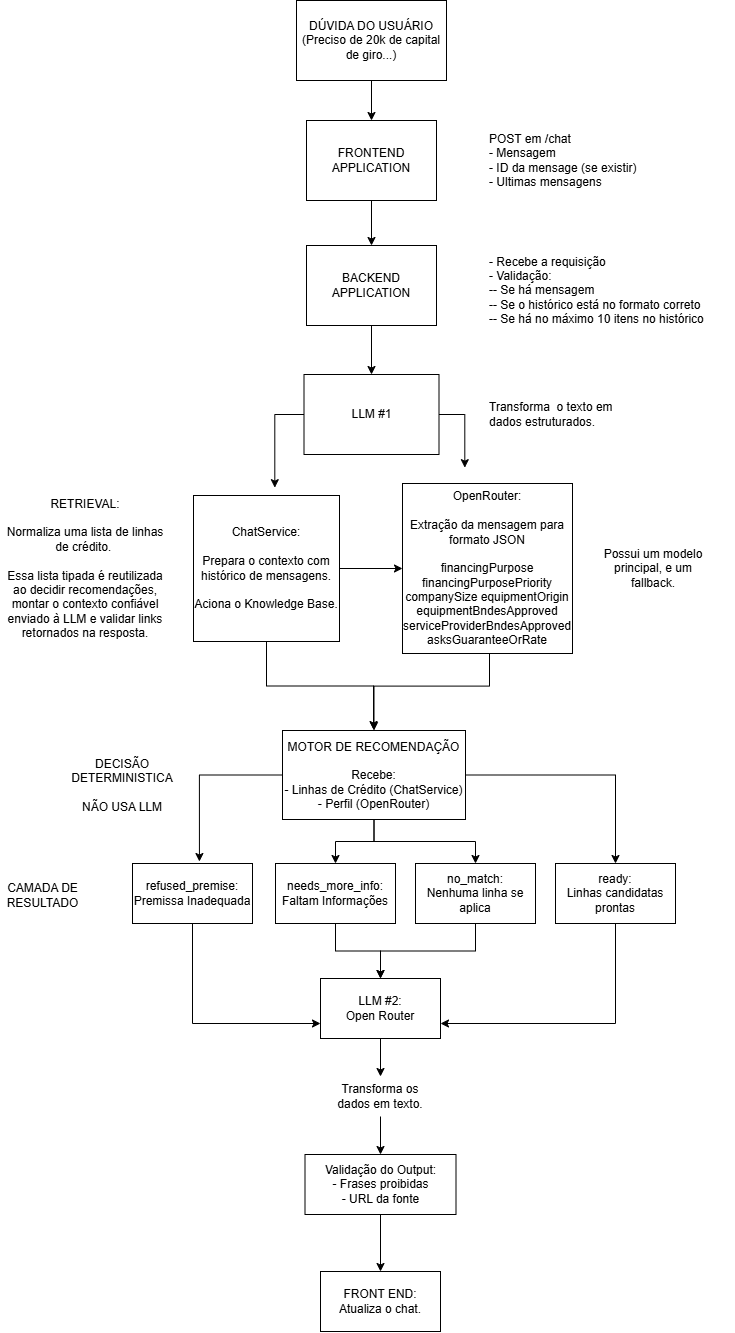

The diagram above was exported from draw.io. Its source (the exported page's mxGraphModel, read from the mxfile embedded in the PNG):
<mxGraphModel dx="972" dy="530" grid="0" gridSize="10" guides="1" tooltips="1" connect="1" arrows="1" fold="1" page="1" pageScale="1" pageWidth="827" pageHeight="1450" background="light-dark(#FFFFFF,#121212)" math="0" shadow="0">
  <root>
    <mxCell id="0" />
    <mxCell id="1" parent="0" />
    <mxCell id="sdbtyk3Ddc5EHc6Y592U-3" edge="1" parent="1" source="sdbtyk3Ddc5EHc6Y592U-1" style="edgeStyle=orthogonalEdgeStyle;rounded=0;orthogonalLoop=1;jettySize=auto;html=1;" target="sdbtyk3Ddc5EHc6Y592U-2" value="">
      <mxGeometry relative="1" as="geometry" />
    </mxCell>
    <mxCell id="sdbtyk3Ddc5EHc6Y592U-1" parent="1" style="rounded=0;whiteSpace=wrap;html=1;" value="DÚVIDA DO USUÁRIO&lt;div&gt;(Preciso de 20k de capital de giro...)&lt;/div&gt;" vertex="1">
      <mxGeometry height="80" width="150" x="330" y="40" as="geometry" />
    </mxCell>
    <mxCell id="sdbtyk3Ddc5EHc6Y592U-11" edge="1" parent="1" source="sdbtyk3Ddc5EHc6Y592U-2" style="edgeStyle=orthogonalEdgeStyle;rounded=0;orthogonalLoop=1;jettySize=auto;html=1;" target="sdbtyk3Ddc5EHc6Y592U-10" value="">
      <mxGeometry relative="1" as="geometry" />
    </mxCell>
    <mxCell id="sdbtyk3Ddc5EHc6Y592U-2" parent="1" style="rounded=0;whiteSpace=wrap;html=1;" value="FRONTEND APPLICATION" vertex="1">
      <mxGeometry height="80" width="130" x="340" y="160" as="geometry" />
    </mxCell>
    <mxCell id="sdbtyk3Ddc5EHc6Y592U-6" parent="1" style="text;html=1;whiteSpace=wrap;strokeColor=none;fillColor=none;align=left;verticalAlign=middle;rounded=0;" value="POST em /chat&lt;div&gt;- Mensagem&lt;/div&gt;&lt;div&gt;- ID da mensage (se existir)&lt;/div&gt;&lt;div&gt;- Ultimas mensagens&lt;/div&gt;" vertex="1">
      <mxGeometry height="60" width="170" x="521" y="170" as="geometry" />
    </mxCell>
    <mxCell id="sdbtyk3Ddc5EHc6Y592U-15" edge="1" parent="1" source="sdbtyk3Ddc5EHc6Y592U-10" style="edgeStyle=orthogonalEdgeStyle;rounded=0;orthogonalLoop=1;jettySize=auto;html=1;" target="sdbtyk3Ddc5EHc6Y592U-14" value="">
      <mxGeometry relative="1" as="geometry" />
    </mxCell>
    <mxCell id="sdbtyk3Ddc5EHc6Y592U-10" parent="1" style="rounded=0;whiteSpace=wrap;html=1;" value="BACKEND APPLICATION" vertex="1">
      <mxGeometry height="80" width="130" x="340" y="285" as="geometry" />
    </mxCell>
    <mxCell id="sdbtyk3Ddc5EHc6Y592U-12" parent="1" style="text;html=1;whiteSpace=wrap;strokeColor=none;fillColor=none;align=left;verticalAlign=middle;rounded=0;" value="- Recebe a requisição&lt;div&gt;- Validação:&lt;/div&gt;&lt;div&gt;-- Se há mensagem&lt;/div&gt;&lt;div&gt;-- Se o histórico está no formato correto&lt;/div&gt;&lt;div&gt;-- Se há no máximo 10 itens no histórico&lt;/div&gt;" vertex="1">
      <mxGeometry height="98" width="248" x="521" y="281" as="geometry" />
    </mxCell>
    <mxCell id="sdbtyk3Ddc5EHc6Y592U-22" edge="1" parent="1" source="sdbtyk3Ddc5EHc6Y592U-14" style="edgeStyle=orthogonalEdgeStyle;rounded=0;orthogonalLoop=1;jettySize=auto;html=1;">
      <mxGeometry relative="1" as="geometry">
        <mxPoint x="308.31" y="527.17" as="targetPoint" />
      </mxGeometry>
    </mxCell>
    <mxCell id="sdbtyk3Ddc5EHc6Y592U-31" edge="1" parent="1" source="sdbtyk3Ddc5EHc6Y592U-14" style="edgeStyle=orthogonalEdgeStyle;rounded=0;orthogonalLoop=1;jettySize=auto;html=1;">
      <mxGeometry relative="1" as="geometry">
        <mxPoint x="498.31" y="507.17" as="targetPoint" />
      </mxGeometry>
    </mxCell>
    <mxCell id="sdbtyk3Ddc5EHc6Y592U-14" parent="1" style="rounded=0;whiteSpace=wrap;html=1;" value="LLM #1" vertex="1">
      <mxGeometry height="80" width="135" x="337.5" y="414" as="geometry" />
    </mxCell>
    <mxCell id="sdbtyk3Ddc5EHc6Y592U-16" parent="1" style="text;html=1;whiteSpace=wrap;strokeColor=none;fillColor=none;align=left;verticalAlign=middle;rounded=0;" value="Transforma&amp;nbsp; o texto em dados estruturados." vertex="1">
      <mxGeometry height="60" width="135" x="521" y="424" as="geometry" />
    </mxCell>
    <mxCell id="sdbtyk3Ddc5EHc6Y592U-30" edge="1" parent="1" source="sdbtyk3Ddc5EHc6Y592U-20" style="edgeStyle=orthogonalEdgeStyle;rounded=0;orthogonalLoop=1;jettySize=auto;html=1;" target="sdbtyk3Ddc5EHc6Y592U-29" value="">
      <mxGeometry relative="1" as="geometry" />
    </mxCell>
    <mxCell id="sdbtyk3Ddc5EHc6Y592U-35" edge="1" parent="1" source="sdbtyk3Ddc5EHc6Y592U-20" style="edgeStyle=orthogonalEdgeStyle;rounded=0;orthogonalLoop=1;jettySize=auto;html=1;" target="sdbtyk3Ddc5EHc6Y592U-34">
      <mxGeometry relative="1" as="geometry" />
    </mxCell>
    <mxCell id="sdbtyk3Ddc5EHc6Y592U-20" parent="1" style="whiteSpace=wrap;html=1;aspect=fixed;" value="ChatService:&lt;br&gt;&lt;br&gt;&lt;div&gt;Prepara o contexto com histórico de mensagens.&lt;div&gt;&lt;br&gt;&lt;/div&gt;&lt;div&gt;Aciona o Knowledge Base.&lt;/div&gt;&lt;/div&gt;" vertex="1">
      <mxGeometry height="146" width="146" x="227" y="535" as="geometry" />
    </mxCell>
    <mxCell id="sdbtyk3Ddc5EHc6Y592U-27" parent="1" style="text;html=1;whiteSpace=wrap;strokeColor=none;fillColor=none;align=center;verticalAlign=middle;rounded=0;" value="RETRIEVAL:&lt;div&gt;&lt;br&gt;&lt;/div&gt;&lt;div&gt;Normaliza uma lista de linhas de crédito.&amp;nbsp;&lt;br&gt;&lt;br&gt;Essa lista tipada é reutilizada ao decidir recomendações, montar o contexto confiável enviado à LLM e validar links retornados na resposta.&lt;/div&gt;" vertex="1">
      <mxGeometry height="176" width="162" x="38" y="520" as="geometry" />
    </mxCell>
    <mxCell id="sdbtyk3Ddc5EHc6Y592U-36" edge="1" parent="1" style="edgeStyle=orthogonalEdgeStyle;rounded=0;orthogonalLoop=1;jettySize=auto;html=1;">
      <mxGeometry relative="1" as="geometry">
        <Array as="points">
          <mxPoint x="523" y="725.6" />
          <mxPoint x="407" y="725.6" />
        </Array>
        <mxPoint x="523" y="693" as="sourcePoint" />
        <mxPoint x="407" y="769" as="targetPoint" />
      </mxGeometry>
    </mxCell>
    <mxCell id="sdbtyk3Ddc5EHc6Y592U-29" parent="1" style="whiteSpace=wrap;html=1;aspect=fixed;" value="OpenRouter:&lt;div&gt;&lt;br&gt;&lt;/div&gt;&lt;div&gt;Extração da mensagem para formato JSON&lt;/div&gt;&lt;div&gt;&lt;br&gt;&lt;/div&gt;&lt;div&gt;financingPurpose financingPurposePriority companySize equipmentOrigin equipmentBndesApproved serviceProviderBndesApproved asksGuaranteeOrRate&lt;/div&gt;" vertex="1">
      <mxGeometry height="170" width="170" x="436" y="523" as="geometry" />
    </mxCell>
    <mxCell id="sdbtyk3Ddc5EHc6Y592U-32" parent="1" style="text;html=1;whiteSpace=wrap;strokeColor=none;fillColor=none;align=center;verticalAlign=middle;rounded=0;" value="Possui um modelo principal, e um fallback." vertex="1">
      <mxGeometry height="55" width="122" x="626" y="580.5" as="geometry" />
    </mxCell>
    <mxCell id="sdbtyk3Ddc5EHc6Y592U-47" edge="1" parent="1" source="sdbtyk3Ddc5EHc6Y592U-34" style="edgeStyle=orthogonalEdgeStyle;rounded=0;orthogonalLoop=1;jettySize=auto;html=1;" target="sdbtyk3Ddc5EHc6Y592U-44" value="">
      <mxGeometry relative="1" as="geometry" />
    </mxCell>
    <mxCell id="sdbtyk3Ddc5EHc6Y592U-49" edge="1" parent="1" source="sdbtyk3Ddc5EHc6Y592U-34" style="edgeStyle=orthogonalEdgeStyle;rounded=0;orthogonalLoop=1;jettySize=auto;html=1;entryX=0.5;entryY=0;entryDx=0;entryDy=0;" target="sdbtyk3Ddc5EHc6Y592U-45">
      <mxGeometry relative="1" as="geometry" />
    </mxCell>
    <mxCell id="sdbtyk3Ddc5EHc6Y592U-50" edge="1" parent="1" source="sdbtyk3Ddc5EHc6Y592U-34" style="edgeStyle=orthogonalEdgeStyle;rounded=0;orthogonalLoop=1;jettySize=auto;html=1;">
      <mxGeometry relative="1" as="geometry">
        <mxPoint x="232.92796325683594" y="901.0168838500977" as="targetPoint" />
      </mxGeometry>
    </mxCell>
    <mxCell id="sdbtyk3Ddc5EHc6Y592U-51" edge="1" parent="1" source="sdbtyk3Ddc5EHc6Y592U-34" style="edgeStyle=orthogonalEdgeStyle;rounded=0;orthogonalLoop=1;jettySize=auto;html=1;entryX=0.5;entryY=0;entryDx=0;entryDy=0;" target="sdbtyk3Ddc5EHc6Y592U-46">
      <mxGeometry relative="1" as="geometry" />
    </mxCell>
    <mxCell id="sdbtyk3Ddc5EHc6Y592U-34" parent="1" style="rounded=0;whiteSpace=wrap;html=1;" value="MOTOR DE RECOMENDAÇÃO&lt;div&gt;&lt;br&gt;&lt;/div&gt;&lt;div&gt;Recebe:&lt;br&gt;- Linhas de Crédito (ChatService)&lt;/div&gt;&lt;div&gt;- Perfil (OpenRouter)&lt;/div&gt;" vertex="1">
      <mxGeometry height="89" width="183" x="316" y="770" as="geometry" />
    </mxCell>
    <mxCell id="sdbtyk3Ddc5EHc6Y592U-37" parent="1" style="text;html=1;whiteSpace=wrap;strokeColor=none;fillColor=none;align=center;verticalAlign=middle;rounded=0;" value="DECISÃO DETERMINISTICA&lt;div&gt;&lt;br&gt;&lt;/div&gt;&lt;div&gt;NÃO USA LLM&lt;/div&gt;" vertex="1">
      <mxGeometry height="68.5" width="118" x="97" y="790.5" as="geometry" />
    </mxCell>
    <mxCell id="sdbtyk3Ddc5EHc6Y592U-42" parent="1" style="text;html=1;whiteSpace=wrap;strokeColor=none;fillColor=none;align=center;verticalAlign=middle;rounded=0;" value="CAMADA DE RESULTADO" vertex="1">
      <mxGeometry height="40" width="85" x="34" y="915" as="geometry" />
    </mxCell>
    <mxCell id="sdbtyk3Ddc5EHc6Y592U-58" edge="1" parent="1" style="edgeStyle=orthogonalEdgeStyle;rounded=0;orthogonalLoop=1;jettySize=auto;html=1;entryX=0;entryY=0.75;entryDx=0;entryDy=0;" target="sdbtyk3Ddc5EHc6Y592U-53">
      <mxGeometry relative="1" as="geometry">
        <Array as="points">
          <mxPoint x="226" y="963" />
          <mxPoint x="226" y="1063" />
        </Array>
        <mxPoint x="276" y="963" as="sourcePoint" />
        <mxPoint x="276" y="1072.5552444458008" as="targetPoint" />
      </mxGeometry>
    </mxCell>
    <mxCell id="sdbtyk3Ddc5EHc6Y592U-43" parent="1" style="rounded=0;whiteSpace=wrap;html=1;" value="refused_premise:&lt;div&gt;Premissa Inadequada&lt;/div&gt;" vertex="1">
      <mxGeometry height="60" width="120" x="166" y="903" as="geometry" />
    </mxCell>
    <mxCell id="sdbtyk3Ddc5EHc6Y592U-55" edge="1" parent="1" source="sdbtyk3Ddc5EHc6Y592U-44" style="edgeStyle=orthogonalEdgeStyle;rounded=0;orthogonalLoop=1;jettySize=auto;html=1;" target="sdbtyk3Ddc5EHc6Y592U-53">
      <mxGeometry relative="1" as="geometry" />
    </mxCell>
    <mxCell id="sdbtyk3Ddc5EHc6Y592U-44" parent="1" style="rounded=0;whiteSpace=wrap;html=1;" value="needs_more_info:&lt;div&gt;Faltam Informações&lt;/div&gt;" vertex="1">
      <mxGeometry height="60" width="120" x="309" y="903" as="geometry" />
    </mxCell>
    <mxCell id="sdbtyk3Ddc5EHc6Y592U-56" edge="1" parent="1" source="sdbtyk3Ddc5EHc6Y592U-45" style="edgeStyle=orthogonalEdgeStyle;rounded=0;orthogonalLoop=1;jettySize=auto;html=1;" target="sdbtyk3Ddc5EHc6Y592U-53">
      <mxGeometry relative="1" as="geometry" />
    </mxCell>
    <mxCell id="sdbtyk3Ddc5EHc6Y592U-45" parent="1" style="rounded=0;whiteSpace=wrap;html=1;" value="no_match:&lt;div&gt;Nenhuma linha se aplica&lt;/div&gt;" vertex="1">
      <mxGeometry height="60" width="120" x="449" y="903" as="geometry" />
    </mxCell>
    <mxCell id="sdbtyk3Ddc5EHc6Y592U-57" edge="1" parent="1" source="sdbtyk3Ddc5EHc6Y592U-46" style="edgeStyle=orthogonalEdgeStyle;rounded=0;orthogonalLoop=1;jettySize=auto;html=1;exitX=0.5;exitY=1;exitDx=0;exitDy=0;entryX=1;entryY=0.75;entryDx=0;entryDy=0;" target="sdbtyk3Ddc5EHc6Y592U-53">
      <mxGeometry relative="1" as="geometry" />
    </mxCell>
    <mxCell id="sdbtyk3Ddc5EHc6Y592U-46" parent="1" style="rounded=0;whiteSpace=wrap;html=1;" value="ready:&lt;div&gt;Linhas candidatas prontas&lt;/div&gt;" vertex="1">
      <mxGeometry height="60" width="120" x="589" y="903" as="geometry" />
    </mxCell>
    <mxCell id="sdbtyk3Ddc5EHc6Y592U-61" edge="1" parent="1" source="sdbtyk3Ddc5EHc6Y592U-53" style="edgeStyle=orthogonalEdgeStyle;rounded=0;orthogonalLoop=1;jettySize=auto;html=1;" target="sdbtyk3Ddc5EHc6Y592U-60" value="">
      <mxGeometry relative="1" as="geometry" />
    </mxCell>
    <mxCell id="sdbtyk3Ddc5EHc6Y592U-53" parent="1" style="rounded=0;whiteSpace=wrap;html=1;" value="LLM #2:&lt;div&gt;Open Router&lt;/div&gt;" vertex="1">
      <mxGeometry height="60" width="120" x="354" y="1018" as="geometry" />
    </mxCell>
    <mxCell id="sdbtyk3Ddc5EHc6Y592U-63" edge="1" parent="1" source="sdbtyk3Ddc5EHc6Y592U-60" style="edgeStyle=orthogonalEdgeStyle;rounded=0;orthogonalLoop=1;jettySize=auto;html=1;" target="sdbtyk3Ddc5EHc6Y592U-62" value="">
      <mxGeometry relative="1" as="geometry" />
    </mxCell>
    <mxCell id="sdbtyk3Ddc5EHc6Y592U-60" parent="1" style="text;html=1;whiteSpace=wrap;strokeColor=none;fillColor=none;align=center;verticalAlign=middle;rounded=0;" value="Transforma os dados em texto." vertex="1">
      <mxGeometry height="40" width="100" x="364" y="1116" as="geometry" />
    </mxCell>
    <mxCell id="sdbtyk3Ddc5EHc6Y592U-65" edge="1" parent="1" source="sdbtyk3Ddc5EHc6Y592U-62" style="edgeStyle=orthogonalEdgeStyle;rounded=0;orthogonalLoop=1;jettySize=auto;html=1;" target="sdbtyk3Ddc5EHc6Y592U-64" value="">
      <mxGeometry relative="1" as="geometry" />
    </mxCell>
    <mxCell id="sdbtyk3Ddc5EHc6Y592U-62" parent="1" style="rounded=0;whiteSpace=wrap;html=1;" value="Validação do Output:&lt;div&gt;- Frases proibidas&lt;/div&gt;&lt;div&gt;- URL da fonte&lt;/div&gt;" vertex="1">
      <mxGeometry height="60" width="151" x="338.5" y="1194" as="geometry" />
    </mxCell>
    <mxCell id="sdbtyk3Ddc5EHc6Y592U-64" parent="1" style="rounded=0;whiteSpace=wrap;html=1;" value="&lt;div&gt;FRONT END:&lt;/div&gt;&lt;div&gt;Atualiza o chat.&lt;/div&gt;" vertex="1">
      <mxGeometry height="60" width="120" x="354" y="1311" as="geometry" />
    </mxCell>
  </root>
</mxGraphModel>